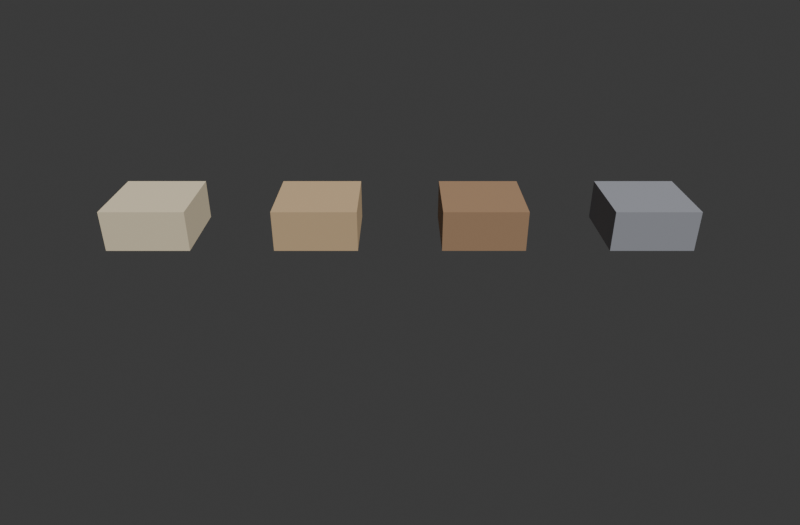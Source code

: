 # Source: buoyancy_ladder.blend  (saved by Blender 5.2.44; exported with 4.5.12 LTS)
import bpy
from mathutils import Matrix  # noqa: F401  (used for matrix-valued properties, if any)

bpy.ops.wm.read_factory_settings(use_empty=True)
scene = bpy.context.scene
scene.name = 'Scene'

# ---- collections
col_collection = bpy.data.collections.new('Collection'); scene.collection.children.link(col_collection)
col_fluidsim_output = bpy.data.collections.new('FluidSim Output'); scene.collection.children.link(col_fluidsim_output)

# ---- materials (node trees are filled in below, after node groups)
mat_ladder_block_250 = bpy.data.materials.new('Ladder Block 250')
mat_ladder_block_250.diffuse_color = (0.86, 0.74, 0.52, 1.0)
mat_ladder_block_250.roughness = 0.6
mat_ladder_block_500 = bpy.data.materials.new('Ladder Block 500')
mat_ladder_block_500.diffuse_color = (0.66, 0.47, 0.27, 1.0)
mat_ladder_block_500.roughness = 0.6
mat_ladder_block_750 = bpy.data.materials.new('Ladder Block 750')
mat_ladder_block_750.diffuse_color = (0.42, 0.26, 0.15, 1.0)
mat_ladder_block_750.roughness = 0.6
mat_ladder_block_1500 = bpy.data.materials.new('Ladder Block 1500')
mat_ladder_block_1500.diffuse_color = (0.35, 0.36, 0.4, 1.0)
mat_ladder_block_1500.roughness = 0.6
mat_fluidsim_liquid = bpy.data.materials.new('FluidSim Liquid')
mat_fluidsim_liquid.diffuse_color = (0.35, 0.65, 0.9, 0.65)
mat_fluidsim_particles = bpy.data.materials.new('FluidSim Particles')
mat_fluidsim_particles.diffuse_color = (0.1, 0.45, 1.0, 1.0)

# ---- material node trees
mat_ladder_block_250.use_nodes = True; mat_ladder_block_250.node_tree.nodes.clear()
_N = mat_ladder_block_250.node_tree.nodes; _L = mat_ladder_block_250.node_tree.links
n0 = _N.new('ShaderNodeBsdfPrincipled'); n0.name = 'Principled BSDF'; n0.location = (-200, 100)
n0.inputs[0].default_value = (0.86, 0.74, 0.52, 1.0)
n0.inputs[2].default_value = 0.6
n0.inputs[10].default_value = 0.005
n1 = _N.new('ShaderNodeOutputMaterial'); n1.name = 'Material Output'; n1.location = (200, 100)
_L.new(n0.outputs[0], n1.inputs[0])
n1.is_active_output = True
mat_ladder_block_500.use_nodes = True; mat_ladder_block_500.node_tree.nodes.clear()
_N = mat_ladder_block_500.node_tree.nodes; _L = mat_ladder_block_500.node_tree.links
n0 = _N.new('ShaderNodeBsdfPrincipled'); n0.name = 'Principled BSDF'; n0.location = (-200, 100)
n0.inputs[0].default_value = (0.66, 0.47, 0.27, 1.0)
n0.inputs[2].default_value = 0.6
n0.inputs[10].default_value = 0.005
n1 = _N.new('ShaderNodeOutputMaterial'); n1.name = 'Material Output'; n1.location = (200, 100)
_L.new(n0.outputs[0], n1.inputs[0])
n1.is_active_output = True
mat_ladder_block_750.use_nodes = True; mat_ladder_block_750.node_tree.nodes.clear()
_N = mat_ladder_block_750.node_tree.nodes; _L = mat_ladder_block_750.node_tree.links
n0 = _N.new('ShaderNodeBsdfPrincipled'); n0.name = 'Principled BSDF'; n0.location = (-200, 100)
n0.inputs[0].default_value = (0.42, 0.26, 0.15, 1.0)
n0.inputs[2].default_value = 0.6
n0.inputs[10].default_value = 0.005
n1 = _N.new('ShaderNodeOutputMaterial'); n1.name = 'Material Output'; n1.location = (200, 100)
_L.new(n0.outputs[0], n1.inputs[0])
n1.is_active_output = True
mat_ladder_block_1500.use_nodes = True; mat_ladder_block_1500.node_tree.nodes.clear()
_N = mat_ladder_block_1500.node_tree.nodes; _L = mat_ladder_block_1500.node_tree.links
n0 = _N.new('ShaderNodeBsdfPrincipled'); n0.name = 'Principled BSDF'; n0.location = (-200, 100)
n0.inputs[0].default_value = (0.35, 0.36, 0.4, 1.0)
n0.inputs[2].default_value = 0.6
n0.inputs[10].default_value = 0.005
n1 = _N.new('ShaderNodeOutputMaterial'); n1.name = 'Material Output'; n1.location = (200, 100)
_L.new(n0.outputs[0], n1.inputs[0])
n1.is_active_output = True
mat_fluidsim_liquid.use_nodes = True; mat_fluidsim_liquid.node_tree.nodes.clear()
_N = mat_fluidsim_liquid.node_tree.nodes; _L = mat_fluidsim_liquid.node_tree.links
n0 = _N.new('ShaderNodeBsdfPrincipled'); n0.name = 'Principled BSDF'; n0.location = (-200, 100)
n0.inputs[3].default_value = 1.33
n0.inputs[10].default_value = 0.005
n0.inputs[18].default_value = 1.0
n1 = _N.new('ShaderNodeOutputMaterial'); n1.name = 'Material Output'; n1.location = (200, 100)
n2 = _N.new('ShaderNodeRGB'); n2.name = 'FluidSim Fallback Color'; n2.location = (0, 0)
n2.outputs[0].default_value = (0.6, 0.8, 0.95, 1.0)
n3 = _N.new('ShaderNodeAttribute'); n3.name = 'FluidSim Simulation Color'; n3.location = (0, 0)
n3.attribute_name = 'fluidsim_color'
n4 = _N.new('ShaderNodeMixRGB'); n4.name = 'FluidSim Color or Fallback'; n4.location = (0, 0)
n5 = _N.new('ShaderNodeAttribute'); n5.name = 'FluidSim Simulation Viscosity'; n5.location = (0, 0)
n5.attribute_name = 'fluidsim_viscosity'
n6 = _N.new('ShaderNodeMapRange'); n6.name = 'FluidSim Viscosity Roughness'; n6.location = (0, 0)
n6.inputs[2].default_value = 2.0
n6.inputs[3].default_value = 0.02
n6.inputs[4].default_value = 0.4
_L.new(n0.outputs[0], n1.inputs[0])
_L.new(n3.outputs[3], n4.inputs[0])
_L.new(n2.outputs[0], n4.inputs[1])
_L.new(n3.outputs[0], n4.inputs[2])
_L.new(n4.outputs[0], n0.inputs[0])
_L.new(n5.outputs[2], n6.inputs[0])
_L.new(n6.outputs[0], n0.inputs[2])
n1.is_active_output = True
mat_fluidsim_particles.use_nodes = True; mat_fluidsim_particles.node_tree.nodes.clear()
_N = mat_fluidsim_particles.node_tree.nodes; _L = mat_fluidsim_particles.node_tree.links
n0 = _N.new('ShaderNodeBsdfPrincipled'); n0.name = 'Principled BSDF'; n0.location = (-200, 100)
n0.inputs[2].default_value = 0.35
n0.inputs[10].default_value = 0.005
n1 = _N.new('ShaderNodeOutputMaterial'); n1.name = 'Material Output'; n1.location = (200, 100)
n2 = _N.new('ShaderNodeRGB'); n2.name = 'FluidSim Fallback Color'; n2.location = (0, 0)
n2.outputs[0].default_value = (0.1, 0.45, 1.0, 1.0)
n3 = _N.new('ShaderNodeAttribute'); n3.name = 'FluidSim Simulation Color'; n3.location = (0, 0)
n3.attribute_name = 'fluidsim_color'
n4 = _N.new('ShaderNodeMixRGB'); n4.name = 'FluidSim Color or Fallback'; n4.location = (0, 0)
_L.new(n0.outputs[0], n1.inputs[0])
_L.new(n3.outputs[3], n4.inputs[0])
_L.new(n2.outputs[0], n4.inputs[1])
_L.new(n3.outputs[0], n4.inputs[2])
_L.new(n4.outputs[0], n0.inputs[0])
n1.is_active_output = True

# ---- world
world_world = bpy.data.worlds.new('World'); scene.world = world_world
world_world.use_nodes = True; world_world.node_tree.nodes.clear()
_N = world_world.node_tree.nodes; _L = world_world.node_tree.links
n0 = _N.new('ShaderNodeOutputWorld'); n0.name = 'World Output'; n0.location = (200, 100)
n1 = _N.new('ShaderNodeBackground'); n1.name = 'Background'; n1.location = (-200, 100)
n1.inputs[0].default_value = (0.05088, 0.05088, 0.05088, 1.0)
_L.new(n1.outputs[0], n0.inputs[0])
n0.is_active_output = True
world_world.color = (0.05088, 0.05088, 0.05088)
world_world.sun_shadow_jitter_overblur = 0.0

# ---- cameras
cam_demo_cam = bpy.data.cameras.new('Demo Cam')
cam_demo_cam.lens = 30.0

# ---- lights
light_demo_sun = bpy.data.lights.new('Demo Sun', 'SUN')
light_demo_sun.energy = 3.0

# ---- meshes
me_cube = bpy.data.meshes.new('Cube')
me_cube.from_pydata([(-1.0, -1.0, -1.0), (-1.0, -1.0, 1.0), (-1.0, 1.0, -1.0), (-1.0, 1.0, 1.0), (1.0, -1.0, -1.0), (1.0, -1.0, 1.0), (1.0, 1.0, -1.0), (1.0, 1.0, 1.0)], [], [(0, 1, 3, 2), (2, 3, 7, 6), (6, 7, 5, 4), (4, 5, 1, 0), (2, 6, 4, 0), (7, 3, 1, 5)])
_uv = me_cube.uv_layers.new(name='UVMap')
_uv.uv.foreach_set('vector', [0.375, 0.0, 0.625, 0.0, 0.625, 0.25, 0.375, 0.25, 0.375, 0.25, 0.625, 0.25, 0.625, 0.5, 0.375, 0.5, 0.375, 0.5, 0.625, 0.5, 0.625, 0.75, 0.375, 0.75, 0.375, 0.75, 0.625, 0.75, 0.625, 1.0, 0.375, 1.0, 0.125, 0.5, 0.375, 0.5, 0.375, 0.75, 0.125, 0.75, 0.625, 0.5, 0.875, 0.5, 0.875, 0.75, 0.625, 0.75])
me_cube.update()
me_cube_001 = bpy.data.meshes.new('Cube.001')
me_cube_001.from_pydata([(-0.5, -0.5, -0.5), (-0.5, -0.5, 0.5), (-0.5, 0.5, -0.5), (-0.5, 0.5, 0.5), (0.5, -0.5, -0.5), (0.5, -0.5, 0.5), (0.5, 0.5, -0.5), (0.5, 0.5, 0.5)], [], [(0, 1, 3, 2), (2, 3, 7, 6), (6, 7, 5, 4), (4, 5, 1, 0), (2, 6, 4, 0), (7, 3, 1, 5)])
_uv = me_cube_001.uv_layers.new(name='UVMap')
_uv.uv.foreach_set('vector', [0.375, 0.0, 0.625, 0.0, 0.625, 0.25, 0.375, 0.25, 0.375, 0.25, 0.625, 0.25, 0.625, 0.5, 0.375, 0.5, 0.375, 0.5, 0.625, 0.5, 0.625, 0.75, 0.375, 0.75, 0.375, 0.75, 0.625, 0.75, 0.625, 1.0, 0.375, 1.0, 0.125, 0.5, 0.375, 0.5, 0.375, 0.75, 0.125, 0.75, 0.625, 0.5, 0.875, 0.5, 0.875, 0.75, 0.625, 0.75])
me_cube_001.update()
me_cube_002 = bpy.data.meshes.new('Cube.002')
me_cube_002.from_pydata([(-0.06, -0.06, -0.03), (-0.06, -0.06, 0.03), (-0.06, 0.06, -0.03), (-0.06, 0.06, 0.03), (0.06, -0.06, -0.03), (0.06, -0.06, 0.03), (0.06, 0.06, -0.03), (0.06, 0.06, 0.03)], [], [(0, 1, 3, 2), (2, 3, 7, 6), (6, 7, 5, 4), (4, 5, 1, 0), (2, 6, 4, 0), (7, 3, 1, 5)])
_uv = me_cube_002.uv_layers.new(name='UVMap')
_uv.uv.foreach_set('vector', [0.375, 0.0, 0.625, 0.0, 0.625, 0.25, 0.375, 0.25, 0.375, 0.25, 0.625, 0.25, 0.625, 0.5, 0.375, 0.5, 0.375, 0.5, 0.625, 0.5, 0.625, 0.75, 0.375, 0.75, 0.375, 0.75, 0.625, 0.75, 0.625, 1.0, 0.375, 1.0, 0.125, 0.5, 0.375, 0.5, 0.375, 0.75, 0.125, 0.75, 0.625, 0.5, 0.875, 0.5, 0.875, 0.75, 0.625, 0.75])
me_cube_002.materials.append(mat_ladder_block_250)
me_cube_002.update()
me_cube_003 = bpy.data.meshes.new('Cube.003')
me_cube_003.from_pydata([(-0.06, -0.06, -0.03), (-0.06, -0.06, 0.03), (-0.06, 0.06, -0.03), (-0.06, 0.06, 0.03), (0.06, -0.06, -0.03), (0.06, -0.06, 0.03), (0.06, 0.06, -0.03), (0.06, 0.06, 0.03)], [], [(0, 1, 3, 2), (2, 3, 7, 6), (6, 7, 5, 4), (4, 5, 1, 0), (2, 6, 4, 0), (7, 3, 1, 5)])
_uv = me_cube_003.uv_layers.new(name='UVMap')
_uv.uv.foreach_set('vector', [0.375, 0.0, 0.625, 0.0, 0.625, 0.25, 0.375, 0.25, 0.375, 0.25, 0.625, 0.25, 0.625, 0.5, 0.375, 0.5, 0.375, 0.5, 0.625, 0.5, 0.625, 0.75, 0.375, 0.75, 0.375, 0.75, 0.625, 0.75, 0.625, 1.0, 0.375, 1.0, 0.125, 0.5, 0.375, 0.5, 0.375, 0.75, 0.125, 0.75, 0.625, 0.5, 0.875, 0.5, 0.875, 0.75, 0.625, 0.75])
me_cube_003.materials.append(mat_ladder_block_500)
me_cube_003.update()
me_cube_004 = bpy.data.meshes.new('Cube.004')
me_cube_004.from_pydata([(-0.06, -0.06, -0.03), (-0.06, -0.06, 0.03), (-0.06, 0.06, -0.03), (-0.06, 0.06, 0.03), (0.06, -0.06, -0.03), (0.06, -0.06, 0.03), (0.06, 0.06, -0.03), (0.06, 0.06, 0.03)], [], [(0, 1, 3, 2), (2, 3, 7, 6), (6, 7, 5, 4), (4, 5, 1, 0), (2, 6, 4, 0), (7, 3, 1, 5)])
_uv = me_cube_004.uv_layers.new(name='UVMap')
_uv.uv.foreach_set('vector', [0.375, 0.0, 0.625, 0.0, 0.625, 0.25, 0.375, 0.25, 0.375, 0.25, 0.625, 0.25, 0.625, 0.5, 0.375, 0.5, 0.375, 0.5, 0.625, 0.5, 0.625, 0.75, 0.375, 0.75, 0.375, 0.75, 0.625, 0.75, 0.625, 1.0, 0.375, 1.0, 0.125, 0.5, 0.375, 0.5, 0.375, 0.75, 0.125, 0.75, 0.625, 0.5, 0.875, 0.5, 0.875, 0.75, 0.625, 0.75])
me_cube_004.materials.append(mat_ladder_block_750)
me_cube_004.update()
me_cube_005 = bpy.data.meshes.new('Cube.005')
me_cube_005.from_pydata([(-0.06, -0.06, -0.03), (-0.06, -0.06, 0.03), (-0.06, 0.06, -0.03), (-0.06, 0.06, 0.03), (0.06, -0.06, -0.03), (0.06, -0.06, 0.03), (0.06, 0.06, -0.03), (0.06, 0.06, 0.03)], [], [(0, 1, 3, 2), (2, 3, 7, 6), (6, 7, 5, 4), (4, 5, 1, 0), (2, 6, 4, 0), (7, 3, 1, 5)])
_uv = me_cube_005.uv_layers.new(name='UVMap')
_uv.uv.foreach_set('vector', [0.375, 0.0, 0.625, 0.0, 0.625, 0.25, 0.375, 0.25, 0.375, 0.25, 0.625, 0.25, 0.625, 0.5, 0.375, 0.5, 0.375, 0.5, 0.625, 0.5, 0.625, 0.75, 0.375, 0.75, 0.375, 0.75, 0.625, 0.75, 0.625, 1.0, 0.375, 1.0, 0.125, 0.5, 0.375, 0.5, 0.375, 0.75, 0.125, 0.75, 0.625, 0.5, 0.875, 0.5, 0.875, 0.75, 0.625, 0.75])
me_cube_005.materials.append(mat_ladder_block_1500)
me_cube_005.update()
me_fluidsim_surface = bpy.data.meshes.new('FluidSim Surface')
me_fluidsim_surface.from_pydata([], [], [])
me_fluidsim_surface.materials.append(mat_fluidsim_liquid)
me_fluidsim_surface.update()

# ---- objects
ob_demo_cam = bpy.data.objects.new('Demo Cam', cam_demo_cam)
ob_demo_sun = bpy.data.objects.new('Demo Sun', light_demo_sun)
ob_ladder_domain = bpy.data.objects.new('Ladder Domain', me_cube)
ob_ladder_pool_fill = bpy.data.objects.new('Ladder Pool Fill', me_cube_001)
ob_ladder_block_250 = bpy.data.objects.new('Ladder Block 250', me_cube_002)
ob_ladder_block_500 = bpy.data.objects.new('Ladder Block 500', me_cube_003)
ob_ladder_block_750 = bpy.data.objects.new('Ladder Block 750', me_cube_004)
ob_ladder_block_1500 = bpy.data.objects.new('Ladder Block 1500', me_cube_005)
ob_fluidsim_surface = bpy.data.objects.new('FluidSim Surface', me_fluidsim_surface)
ob_fluidsim_particles = bpy.data.objects.new('FluidSim Particles', None)

# ---- transforms, parenting, visibility, modifiers, constraints
ob_demo_cam.location = (0.48, -0.78, 0.62)
ob_demo_cam.rotation_euler = (1.085, -0.0, 0.0)
ob_demo_sun.location = (0.0, 0.0, 0.0)
ob_demo_sun.rotation_euler = (0.7, 0.15, 0.4)
ob_ladder_domain.location = (0.48, 0.13, 0.18)
ob_ladder_domain.scale = (0.48, 0.13, 0.18)
ob_ladder_domain.hide_render = True
ob_ladder_domain.display_type = 'WIRE'
ob_ladder_pool_fill.location = (0.48, 0.13, 0.09)
ob_ladder_pool_fill.scale = (0.96, 0.26, 0.18)
ob_ladder_pool_fill.hide_render = True
ob_ladder_pool_fill.display_type = 'WIRE'
ob_ladder_pool_fill.show_name = True
ob_ladder_block_250.location = (0.12, 0.13, 0.22)
ob_ladder_block_250.color = (0.86, 0.74, 0.52, 1.0)
ob_ladder_block_250.show_name = True
ob_ladder_block_500.location = (0.36, 0.13, 0.22)
ob_ladder_block_500.color = (0.66, 0.47, 0.27, 1.0)
ob_ladder_block_500.show_name = True
ob_ladder_block_750.location = (0.6, 0.13, 0.22)
ob_ladder_block_750.color = (0.42, 0.26, 0.15, 1.0)
ob_ladder_block_750.show_name = True
ob_ladder_block_1500.location = (0.84, 0.13, 0.22)
ob_ladder_block_1500.color = (0.35, 0.36, 0.4, 1.0)
ob_ladder_block_1500.show_name = True
ob_fluidsim_surface.location = (0.0, 0.0, 0.0)
ob_fluidsim_surface.color = (0.35, 0.65, 0.9, 0.65)
ob_fluidsim_particles.location = (0.0, 0.0, 0.0)
ob_fluidsim_particles.empty_image_offset = (0.0, 0.0)
ob_fluidsim_particles.color = (0.1, 0.45, 1.0, 1.0)

# ---- collection membership
scene.collection.objects.link(ob_demo_cam)
scene.collection.objects.link(ob_demo_sun)
col_collection.objects.link(ob_ladder_domain)
col_collection.objects.link(ob_ladder_pool_fill)
col_collection.objects.link(ob_ladder_block_250)
col_collection.objects.link(ob_ladder_block_500)
col_collection.objects.link(ob_ladder_block_750)
col_collection.objects.link(ob_ladder_block_1500)
col_fluidsim_output.objects.link(ob_fluidsim_surface)
col_fluidsim_output.objects.link(ob_fluidsim_particles)

# ---- scene / render settings (as saved in the file)
scene.camera = ob_demo_cam
scene.frame_start = 1; scene.frame_end = 96; scene.frame_set(1)
scene.render.engine = 'BLENDER_EEVEE_NEXT'
scene.render.resolution_x = 640
scene.render.resolution_y = 420
scene.render.bake_bias = 0.0
scene.render.bake_samples = 0
scene.render.compositor_device = 'GPU'
scene.eevee.use_volume_custom_range = False
scene.eevee.fast_gi_thickness_near = 0.1
scene.eevee.fast_gi_thickness_far = 0.0
scene.eevee.ray_tracing_options.screen_trace_thickness = 0.1
bpy.context.view_layer.update()
